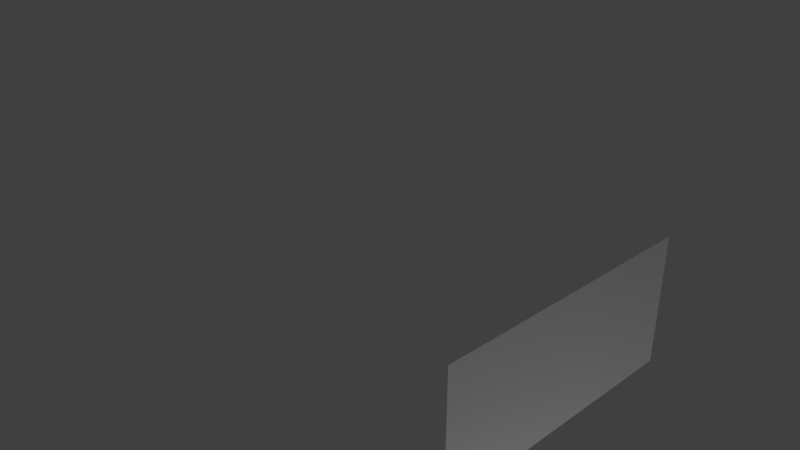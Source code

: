 # Source: hexagon_5.blend  (saved by Blender 2.78.0; exported with 4.5.12 LTS)
import bpy
from mathutils import Matrix  # noqa: F401  (used for matrix-valued properties, if any)

bpy.ops.wm.read_factory_settings(use_empty=True)
scene = bpy.context.scene
scene.name = 'Scene'

# ---- collections
col_collection_1 = bpy.data.collections.new('Collection 1'); scene.collection.children.link(col_collection_1)

# ---- materials (node trees are filled in below, after node groups)
mat_material_001 = bpy.data.materials.new('Material.001')
mat_material_001.alpha_threshold = 0.0
mat_material_001.use_transparent_shadow = False
mat_material_001.roughness = 0.5

# ---- material node trees

# ---- world
world_world = bpy.data.worlds.new('World'); scene.world = world_world
world_world.color = (0.05088, 0.05088, 0.05088)
world_world.use_sun_shadow = False
world_world.sun_shadow_jitter_overblur = 0.0
world_world.cycles.sampling_method = 'MANUAL'

# ---- cameras
cam_camera = bpy.data.cameras.new('Camera')
cam_camera.clip_end = 100.0
cam_camera.lens = 35.0
cam_camera.sensor_width = 32.0
cam_camera.sensor_height = 18.0
cam_camera.ortho_scale = 7.314
cam_camera.dof.focus_distance = 0.0
cam_camera.dof.aperture_fstop = 128.0

# ---- lights
light_lamp = bpy.data.lights.new('Lamp', 'POINT')
light_lamp.transmission_factor = 0.0
light_lamp.cutoff_distance = 30.0
light_lamp.energy = 100.0
light_lamp.shadow_buffer_clip_start = 1.001
light_lamp.shadow_soft_size = 0.1
light_lamp.shadow_maximum_resolution = 0.006
light_lamp.use_absolute_resolution = True

# ---- meshes
me_cylinder = bpy.data.meshes.new('Cylinder')
me_cylinder.from_pydata([(0.866, 0.5, -0.7071), (0.866, 0.5, 0.7071), (0.866, -0.5, -0.7071), (0.866, -0.5, 0.7071)], [], [(0, 1, 3, 2)])
_uv = me_cylinder.uv_layers.new(name='UVMap')
_uv.uv.foreach_set('vector', [1.721e-08, 0.875, 0.4082, 0.875, 0.4082, 0.625, 0.0, 0.625])
me_cylinder.materials.append(mat_material_001)
me_cylinder.use_remesh_preserve_volume = False
me_cylinder.use_remesh_preserve_attributes = False
me_cylinder.use_mirror_vertex_groups = False
me_cylinder.update()

# ---- objects
ob_cylinder = bpy.data.objects.new('Cylinder', me_cylinder)
ob_lamp = bpy.data.objects.new('Lamp', light_lamp)
ob_camera = bpy.data.objects.new('Camera', cam_camera)

# ---- transforms, parenting, visibility, modifiers, constraints
ob_cylinder.location = (0.0, 0.0, 0.0)
ob_cylinder.scale = (1.5, 1.5, 0.5)
ob_cylinder.lineart.crease_threshold = 0.0
ob_lamp.location = (2.396, -1.209, -2.857)
ob_lamp.rotation_euler = (0.6503, 0.05522, 1.866)
ob_lamp.lock_rotations_4d = False
ob_lamp.empty_display_type = 'ARROWS'
ob_lamp.color = (0.0, 0.0, 0.0, 0.0)
ob_lamp.lineart.crease_threshold = 0.0
ob_camera.location = (3.095, -2.685, 2.237)
ob_camera.rotation_euler = (1.109, 0.0, 0.8149)
ob_camera.lock_rotations_4d = False
ob_camera.empty_display_type = 'ARROWS'
ob_camera.color = (0.0, 0.0, 0.0, 0.0)
ob_camera.display_type = 'WIRE'
ob_camera.lineart.crease_threshold = 0.0

# ---- collection membership
col_collection_1.objects.link(ob_cylinder)
col_collection_1.objects.link(ob_lamp)
col_collection_1.objects.link(ob_camera)

# ---- scene / render settings (as saved in the file)
scene.camera = ob_camera
scene.frame_start = 1; scene.frame_end = 250; scene.frame_set(1)
scene.render.engine = 'BLENDER_EEVEE_NEXT'
scene.render.resolution_percentage = 50
scene.render.dither_intensity = 0.0
scene.cycles.use_denoising = False
scene.cycles.samples = 128
scene.cycles.sampling_pattern = 'TABULATED_SOBOL'
scene.cycles.light_sampling_threshold = 0.0
scene.cycles.use_adaptive_sampling = False
scene.cycles.use_light_tree = False
scene.cycles.blur_glossy = 0.0
scene.cycles.sample_clamp_indirect = 0.0
scene.view_settings.view_transform = 'Standard'
bpy.context.view_layer.update()
